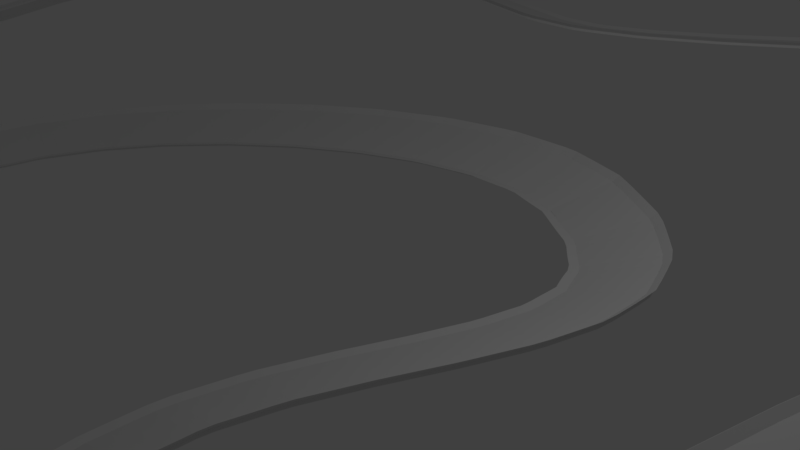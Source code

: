 # Source: track3.blend  (saved by Blender 2.79.0; exported with 4.5.12 LTS)
import bpy
from mathutils import Matrix  # noqa: F401  (used for matrix-valued properties, if any)

bpy.ops.wm.read_factory_settings(use_empty=True)
scene = bpy.context.scene
scene.name = 'Scene'

# ---- collections
col_collection_1 = bpy.data.collections.new('Collection 1'); scene.collection.children.link(col_collection_1)

# ---- materials (node trees are filled in below, after node groups)
mat_material = bpy.data.materials.new('Material')
mat_material.alpha_threshold = 0.0
mat_material.use_transparent_shadow = False
mat_material.roughness = 0.5
mat_material.line_color = (0.0, 0.0, 0.0, 1.0)

# ---- material node trees

# ---- world
world_world = bpy.data.worlds.new('World'); scene.world = world_world
world_world.color = (0.05088, 0.05088, 0.05088)
world_world.use_sun_shadow = False
world_world.sun_shadow_jitter_overblur = 0.0
world_world.cycles.sampling_method = 'MANUAL'

# ---- cameras
cam_camera = bpy.data.cameras.new('Camera')
cam_camera.clip_end = 100.0
cam_camera.lens = 35.0
cam_camera.sensor_width = 32.0
cam_camera.sensor_height = 18.0
cam_camera.ortho_scale = 7.314
cam_camera.dof.focus_distance = 0.0
cam_camera.dof.aperture_fstop = 128.0

# ---- lights
light_lamp = bpy.data.lights.new('Lamp', 'POINT')
light_lamp.transmission_factor = 0.0
light_lamp.cutoff_distance = 30.0
light_lamp.energy = 100.0
light_lamp.shadow_buffer_clip_start = 1.001
light_lamp.shadow_soft_size = 0.1
light_lamp.shadow_maximum_resolution = 0.006
light_lamp.use_absolute_resolution = True

# ---- meshes
me_cube = bpy.data.meshes.new('Cube')
me_cube.from_pydata([(-0.1, 0.5, -0.02), (0.1, 0.5, -0.02), (0.1, -0.5, -0.02), (-0.1, -0.5, -0.02), (-0.1, 0.5, 0.02), (0.1, 0.5, 0.02), (0.1, -0.5, 0.02), (-0.1, -0.5, 0.02), (0.1, -0.5, -0.02), (-0.1, -0.5, -0.02), (0.1, -0.5, 0.02), (-0.1, -0.5, 0.02), (-0.1, 0.5361, -0.02), (0.1, 0.5361, -0.02), (-0.1, 0.5361, 0.02), (0.1, 0.5361, 0.02), (-0.1, 0.6177, 0.07), (0.1, 0.6177, 0.07), (-0.1, 0.6213, 0.07), (0.1, 0.6213, 0.07), (-0.1, -0.5, -0.02), (0.1, -0.5, -0.02), (0.1, 0.5, -0.02), (-0.1, 0.5, -0.02), (-0.1, -0.5, 0.02), (0.1, -0.5, 0.02), (0.1, 0.5, 0.02), (-0.1, 0.5, 0.02), (0.1, 0.5, -0.02), (-0.1, 0.5, -0.02), (0.1, 0.5, 0.02), (-0.1, 0.5, 0.02), (-0.1, -0.5361, -0.02), (0.1, -0.5361, -0.02), (-0.1, -0.5361, 0.02), (0.1, -0.5361, 0.02), (-0.1, -0.6177, 0.07), (0.1, -0.6177, 0.07), (-0.1, -0.6213, 0.07), (0.1, -0.6213, 0.07)], [], [(0, 1, 2, 3), (4, 7, 6, 5), (4, 5, 17, 16), (1, 5, 6, 2), (2, 6, 10, 8), (4, 0, 3, 7), (8, 10, 11, 9), (6, 7, 11, 10), (7, 3, 9, 11), (3, 2, 8, 9), (12, 14, 15, 13), (5, 1, 13, 15), (0, 4, 14, 12), (1, 0, 12, 13), (16, 17, 19, 18), (5, 15, 19, 17), (14, 4, 16, 18), (15, 14, 18, 19), (20, 23, 22, 21), (24, 25, 26, 27), (24, 36, 37, 25), (21, 22, 26, 25), (22, 28, 30, 26), (24, 27, 23, 20), (28, 29, 31, 30), (26, 30, 31, 27), (27, 31, 29, 23), (23, 29, 28, 22), (32, 33, 35, 34), (25, 35, 33, 21), (20, 32, 34, 24), (21, 33, 32, 20), (36, 38, 39, 37), (25, 37, 39, 35), (34, 38, 36, 24), (35, 39, 38, 34)])
me_cube.materials.append(mat_material)
me_cube.use_remesh_preserve_volume = False
me_cube.use_remesh_preserve_attributes = False
me_cube.use_mirror_vertex_groups = False
me_cube.update()

# ---- curves / text
cu_beziercurve = bpy.data.curves.new('BezierCurve', 'CURVE')
cu_beziercurve.dimensions = '3D'
_sp = cu_beziercurve.splines.new('BEZIER'); _sp.bezier_points.add(8)
_sp.bezier_points.foreach_set('co', [-7.334, -7.603, -1.063, 2.593, -0.8751, -0.3156, 15.27, 4.727, -0.199, 11.62, -4.147, -1.751, 6.77, -12.88, -1.751, 5.72, -3.993, -1.751, -1.009, -11.31, -1.751, -7.028, -16.59, -1.751, -10.27, -11.63, 0.6171])
_sp.bezier_points.foreach_set('handle_left', [-7.5, -9.063, -1.349, 0.2521, -0.7217, -0.1206, 13.33, 5.996, 0.2078, 15.26, 0.2242, -1.939, 10.02, -16.56, -1.9, 10.15, -6.113, -1.92, -4.524, -7.885, -2.006, -5.507, -21.26, -1.839, -8.745, -16.3, 0.5289])
_sp.bezier_points.foreach_set('handle_right', [-6.376, 0.8306, 0.5913, 5.186, -1.045, -0.5315, 18.71, 2.483, -0.9186, 9.598, -6.572, -1.646, 4.134, -9.897, -1.63, 2.562, -2.482, -1.63, 0.6564, -12.93, -1.63, -9.111, -10.19, -1.63, -12.35, -5.235, 0.738])
for _p, _l, _r in zip(_sp.bezier_points, ['ALIGNED', 'ALIGNED', 'ALIGNED', 'ALIGNED', 'ALIGNED', 'ALIGNED', 'ALIGNED', 'ALIGNED', 'ALIGNED'], ['ALIGNED', 'ALIGNED', 'ALIGNED', 'ALIGNED', 'ALIGNED', 'ALIGNED', 'ALIGNED', 'ALIGNED', 'ALIGNED']): _p.handle_left_type = _l; _p.handle_right_type = _r
_sp.order_u = 0
_sp.order_v = 0
_sp.use_cyclic_u = True
cu_beziercurve.use_path = True
cu_beziercurve.use_path_clamp = True
cu_beziercurve.bevel_resolution = 0
cu_beziercurve.fill_mode = 'HALF'

# ---- objects
ob_beziercurve = bpy.data.objects.new('BezierCurve', cu_beziercurve)
ob_cube = bpy.data.objects.new('Cube', me_cube)
ob_lamp = bpy.data.objects.new('Lamp', light_lamp)
ob_camera = bpy.data.objects.new('Camera', cam_camera)

# ---- transforms, parenting, visibility, modifiers, constraints
ob_beziercurve.location = (-4.562, 6.907, 2.229)
ob_beziercurve.lineart.crease_threshold = 0.0
ob_cube.location = (-5.308, 6.944, 2.006)
ob_cube.lock_rotations_4d = False
ob_cube.empty_display_type = 'ARROWS'
ob_cube.lineart.crease_threshold = 0.0
_m = ob_cube.modifiers.new('Array', 'ARRAY')
_m.fit_type = 'FIT_CURVE'
_m.curve = ob_beziercurve
_m.constant_offset_displace = (0.0, 0.0, 0.0)
_m = ob_cube.modifiers.new('Curve', 'CURVE')
_m.object = ob_beziercurve
ob_lamp.location = (4.076, 1.005, 5.904)
ob_lamp.rotation_euler = (0.6503, 0.05522, 1.866)
ob_lamp.lock_rotations_4d = False
ob_lamp.empty_display_type = 'ARROWS'
ob_lamp.color = (0.0, 0.0, 0.0, 0.0)
ob_lamp.lineart.crease_threshold = 0.0
ob_camera.location = (7.481, -6.508, 5.344)
ob_camera.rotation_euler = (1.109, 0.0, 0.8149)
ob_camera.lock_rotations_4d = False
ob_camera.empty_display_type = 'ARROWS'
ob_camera.color = (0.0, 0.0, 0.0, 0.0)
ob_camera.display_type = 'WIRE'
ob_camera.lineart.crease_threshold = 0.0

# ---- collection membership
col_collection_1.objects.link(ob_beziercurve)
col_collection_1.objects.link(ob_cube)
col_collection_1.objects.link(ob_lamp)
col_collection_1.objects.link(ob_camera)

# ---- scene / render settings (as saved in the file)
scene.camera = ob_camera
scene.frame_start = 1; scene.frame_end = 250; scene.frame_set(1)
scene.render.engine = 'BLENDER_EEVEE_NEXT'
scene.render.resolution_percentage = 50
scene.render.dither_intensity = 0.0
scene.cycles.use_denoising = False
scene.cycles.samples = 128
scene.cycles.sampling_pattern = 'TABULATED_SOBOL'
scene.cycles.use_adaptive_sampling = False
scene.cycles.use_light_tree = False
scene.cycles.blur_glossy = 0.0
scene.cycles.sample_clamp_indirect = 0.0
scene.view_settings.view_transform = 'Standard'
bpy.context.view_layer.update()
